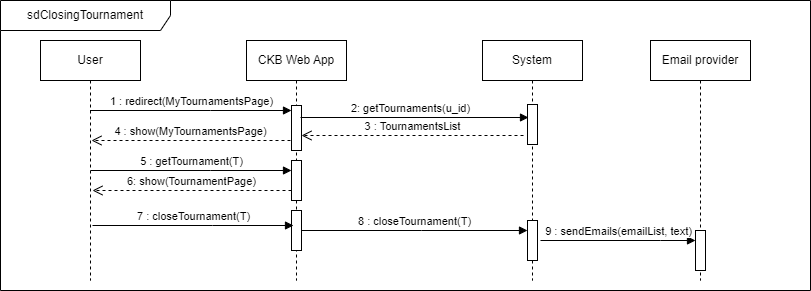

The diagram above was exported from draw.io. Its source (the exported page's mxGraphModel, read from the mxfile embedded in the PNG):
<mxGraphModel dx="1050" dy="530" grid="1" gridSize="10" guides="1" tooltips="1" connect="1" arrows="1" fold="1" page="1" pageScale="1" pageWidth="827" pageHeight="1169" math="0" shadow="0">
  <root>
    <mxCell id="0" />
    <mxCell id="1" parent="0" />
    <mxCell id="2yML-mu3Y775FamK7V-9-1" value="User" style="shape=umlLifeline;perimeter=lifelinePerimeter;whiteSpace=wrap;html=1;container=0;dropTarget=0;collapsible=0;recursiveResize=0;outlineConnect=0;portConstraint=eastwest;newEdgeStyle={&quot;edgeStyle&quot;:&quot;elbowEdgeStyle&quot;,&quot;elbow&quot;:&quot;vertical&quot;,&quot;curved&quot;:0,&quot;rounded&quot;:0};" parent="1" vertex="1">
      <mxGeometry x="40" y="40" width="100" height="240" as="geometry" />
    </mxCell>
    <mxCell id="2yML-mu3Y775FamK7V-9-2" value="CKB Web App" style="shape=umlLifeline;perimeter=lifelinePerimeter;whiteSpace=wrap;html=1;container=0;dropTarget=0;collapsible=0;recursiveResize=0;outlineConnect=0;portConstraint=eastwest;newEdgeStyle={&quot;edgeStyle&quot;:&quot;elbowEdgeStyle&quot;,&quot;elbow&quot;:&quot;vertical&quot;,&quot;curved&quot;:0,&quot;rounded&quot;:0};" parent="1" vertex="1">
      <mxGeometry x="246" y="40" width="100" height="240" as="geometry" />
    </mxCell>
    <mxCell id="2yML-mu3Y775FamK7V-9-3" value="" style="html=1;points=[];perimeter=orthogonalPerimeter;outlineConnect=0;targetShapes=umlLifeline;portConstraint=eastwest;newEdgeStyle={&quot;edgeStyle&quot;:&quot;elbowEdgeStyle&quot;,&quot;elbow&quot;:&quot;vertical&quot;,&quot;curved&quot;:0,&quot;rounded&quot;:0};" parent="2yML-mu3Y775FamK7V-9-2" vertex="1">
      <mxGeometry x="45" y="120" width="10" height="40" as="geometry" />
    </mxCell>
    <mxCell id="2yML-mu3Y775FamK7V-9-14" value="" style="html=1;points=[];perimeter=orthogonalPerimeter;outlineConnect=0;targetShapes=umlLifeline;portConstraint=eastwest;newEdgeStyle={&quot;edgeStyle&quot;:&quot;elbowEdgeStyle&quot;,&quot;elbow&quot;:&quot;vertical&quot;,&quot;curved&quot;:0,&quot;rounded&quot;:0};" parent="2yML-mu3Y775FamK7V-9-2" vertex="1">
      <mxGeometry x="45" y="170" width="10" height="40" as="geometry" />
    </mxCell>
    <mxCell id="2yML-mu3Y775FamK7V-9-4" value="1 : redirect(MyTournamentsPage)" style="html=1;verticalAlign=bottom;endArrow=block;edgeStyle=elbowEdgeStyle;elbow=horizontal;curved=0;rounded=0;" parent="1" source="2yML-mu3Y775FamK7V-9-1" target="2yML-mu3Y775FamK7V-9-8" edge="1">
      <mxGeometry relative="1" as="geometry">
        <mxPoint x="95" y="110" as="sourcePoint" />
        <Array as="points">
          <mxPoint x="210" y="110" />
        </Array>
      </mxGeometry>
    </mxCell>
    <mxCell id="2yML-mu3Y775FamK7V-9-5" value="System" style="shape=umlLifeline;perimeter=lifelinePerimeter;whiteSpace=wrap;html=1;container=0;dropTarget=0;collapsible=0;recursiveResize=0;outlineConnect=0;portConstraint=eastwest;newEdgeStyle={&quot;edgeStyle&quot;:&quot;elbowEdgeStyle&quot;,&quot;elbow&quot;:&quot;vertical&quot;,&quot;curved&quot;:0,&quot;rounded&quot;:0};" parent="1" vertex="1">
      <mxGeometry x="482" y="40" width="100" height="240" as="geometry" />
    </mxCell>
    <mxCell id="2yML-mu3Y775FamK7V-9-6" value="" style="html=1;points=[];perimeter=orthogonalPerimeter;outlineConnect=0;targetShapes=umlLifeline;portConstraint=eastwest;newEdgeStyle={&quot;edgeStyle&quot;:&quot;elbowEdgeStyle&quot;,&quot;elbow&quot;:&quot;vertical&quot;,&quot;curved&quot;:0,&quot;rounded&quot;:0};" parent="2yML-mu3Y775FamK7V-9-5" vertex="1">
      <mxGeometry x="45" y="64" width="10" height="40" as="geometry" />
    </mxCell>
    <mxCell id="2yML-mu3Y775FamK7V-9-17" value="" style="html=1;points=[];perimeter=orthogonalPerimeter;outlineConnect=0;targetShapes=umlLifeline;portConstraint=eastwest;newEdgeStyle={&quot;edgeStyle&quot;:&quot;elbowEdgeStyle&quot;,&quot;elbow&quot;:&quot;vertical&quot;,&quot;curved&quot;:0,&quot;rounded&quot;:0};" parent="2yML-mu3Y775FamK7V-9-5" vertex="1">
      <mxGeometry x="45" y="180" width="10" height="40" as="geometry" />
    </mxCell>
    <mxCell id="2yML-mu3Y775FamK7V-9-7" value="sdClosingTournament" style="shape=umlFrame;whiteSpace=wrap;html=1;pointerEvents=0;width=170;height=30;" parent="1" vertex="1">
      <mxGeometry width="810" height="290" as="geometry" />
    </mxCell>
    <mxCell id="2yML-mu3Y775FamK7V-9-8" value="" style="html=1;points=[];perimeter=orthogonalPerimeter;outlineConnect=0;targetShapes=umlLifeline;portConstraint=eastwest;newEdgeStyle={&quot;edgeStyle&quot;:&quot;elbowEdgeStyle&quot;,&quot;elbow&quot;:&quot;vertical&quot;,&quot;curved&quot;:0,&quot;rounded&quot;:0};" parent="1" vertex="1">
      <mxGeometry x="291" y="105" width="10" height="45" as="geometry" />
    </mxCell>
    <mxCell id="2yML-mu3Y775FamK7V-9-9" value="4 : show(MyTournamentsPage)" style="html=1;verticalAlign=bottom;endArrow=open;dashed=1;endSize=8;edgeStyle=elbowEdgeStyle;elbow=horizontal;curved=0;rounded=0;" parent="1" edge="1">
      <mxGeometry relative="1" as="geometry">
        <mxPoint x="91" y="140" as="targetPoint" />
        <mxPoint x="290" y="140" as="sourcePoint" />
      </mxGeometry>
    </mxCell>
    <mxCell id="2yML-mu3Y775FamK7V-9-10" value="3 : TournamentsList" style="html=1;verticalAlign=bottom;endArrow=open;dashed=1;endSize=8;edgeStyle=elbowEdgeStyle;elbow=vertical;curved=0;rounded=0;" parent="1" target="2yML-mu3Y775FamK7V-9-8" edge="1">
      <mxGeometry relative="1" as="geometry">
        <mxPoint x="291" y="135" as="targetPoint" />
        <mxPoint x="523" y="135" as="sourcePoint" />
      </mxGeometry>
    </mxCell>
    <mxCell id="2yML-mu3Y775FamK7V-9-11" value="2: getTournaments(u_id)" style="html=1;verticalAlign=bottom;endArrow=block;edgeStyle=elbowEdgeStyle;elbow=vertical;curved=0;rounded=0;" parent="1" edge="1">
      <mxGeometry x="-0.0352" relative="1" as="geometry">
        <mxPoint x="300" y="117" as="sourcePoint" />
        <mxPoint x="528" y="116.98434782608697" as="targetPoint" />
        <mxPoint as="offset" />
      </mxGeometry>
    </mxCell>
    <mxCell id="2yML-mu3Y775FamK7V-9-12" value="5 : getTournament(T)" style="html=1;verticalAlign=bottom;endArrow=block;edgeStyle=elbowEdgeStyle;elbow=vertical;curved=0;rounded=0;" parent="1" target="2yML-mu3Y775FamK7V-9-3" edge="1">
      <mxGeometry relative="1" as="geometry">
        <mxPoint x="90" y="170" as="sourcePoint" />
        <Array as="points">
          <mxPoint x="210" y="170" />
        </Array>
        <mxPoint x="281" y="170" as="targetPoint" />
      </mxGeometry>
    </mxCell>
    <mxCell id="2yML-mu3Y775FamK7V-9-13" value="6: show(TournamentPage)" style="html=1;verticalAlign=bottom;endArrow=open;dashed=1;endSize=8;edgeStyle=elbowEdgeStyle;elbow=horizontal;curved=0;rounded=0;" parent="1" edge="1">
      <mxGeometry relative="1" as="geometry">
        <mxPoint x="92" y="190" as="targetPoint" />
        <mxPoint x="291" y="190" as="sourcePoint" />
      </mxGeometry>
    </mxCell>
    <mxCell id="2yML-mu3Y775FamK7V-9-15" value="7 : closeTournament(T)" style="html=1;verticalAlign=bottom;endArrow=block;edgeStyle=elbowEdgeStyle;elbow=vertical;curved=0;rounded=0;" parent="1" edge="1">
      <mxGeometry relative="1" as="geometry">
        <mxPoint x="92" y="225" as="sourcePoint" />
        <Array as="points">
          <mxPoint x="212" y="225" />
        </Array>
        <mxPoint x="293" y="225" as="targetPoint" />
      </mxGeometry>
    </mxCell>
    <mxCell id="2yML-mu3Y775FamK7V-9-16" value="8 : closeTournament(T)" style="html=1;verticalAlign=bottom;endArrow=block;edgeStyle=elbowEdgeStyle;elbow=vertical;curved=0;rounded=0;" parent="1" target="2yML-mu3Y775FamK7V-9-17" edge="1">
      <mxGeometry relative="1" as="geometry">
        <mxPoint x="301" y="230" as="sourcePoint" />
        <Array as="points">
          <mxPoint x="421" y="230" />
        </Array>
        <mxPoint x="502" y="230" as="targetPoint" />
      </mxGeometry>
    </mxCell>
    <mxCell id="2yML-mu3Y775FamK7V-9-18" value="Email provider" style="shape=umlLifeline;perimeter=lifelinePerimeter;whiteSpace=wrap;html=1;container=0;dropTarget=0;collapsible=0;recursiveResize=0;outlineConnect=0;portConstraint=eastwest;newEdgeStyle={&quot;edgeStyle&quot;:&quot;elbowEdgeStyle&quot;,&quot;elbow&quot;:&quot;vertical&quot;,&quot;curved&quot;:0,&quot;rounded&quot;:0};" parent="1" vertex="1">
      <mxGeometry x="650" y="40" width="100" height="240" as="geometry" />
    </mxCell>
    <mxCell id="2yML-mu3Y775FamK7V-9-20" value="" style="html=1;points=[];perimeter=orthogonalPerimeter;outlineConnect=0;targetShapes=umlLifeline;portConstraint=eastwest;newEdgeStyle={&quot;edgeStyle&quot;:&quot;elbowEdgeStyle&quot;,&quot;elbow&quot;:&quot;vertical&quot;,&quot;curved&quot;:0,&quot;rounded&quot;:0};" parent="2yML-mu3Y775FamK7V-9-18" vertex="1">
      <mxGeometry x="45" y="190" width="10" height="40" as="geometry" />
    </mxCell>
    <mxCell id="2yML-mu3Y775FamK7V-9-21" value="9 : sendEmails(emailList, text)" style="html=1;verticalAlign=bottom;endArrow=block;edgeStyle=elbowEdgeStyle;elbow=vertical;curved=0;rounded=0;" parent="1" target="2yML-mu3Y775FamK7V-9-20" edge="1">
      <mxGeometry relative="1" as="geometry">
        <mxPoint x="540" y="240" as="sourcePoint" />
        <Array as="points">
          <mxPoint x="660" y="240" />
        </Array>
        <mxPoint x="766" y="240" as="targetPoint" />
      </mxGeometry>
    </mxCell>
  </root>
</mxGraphModel>